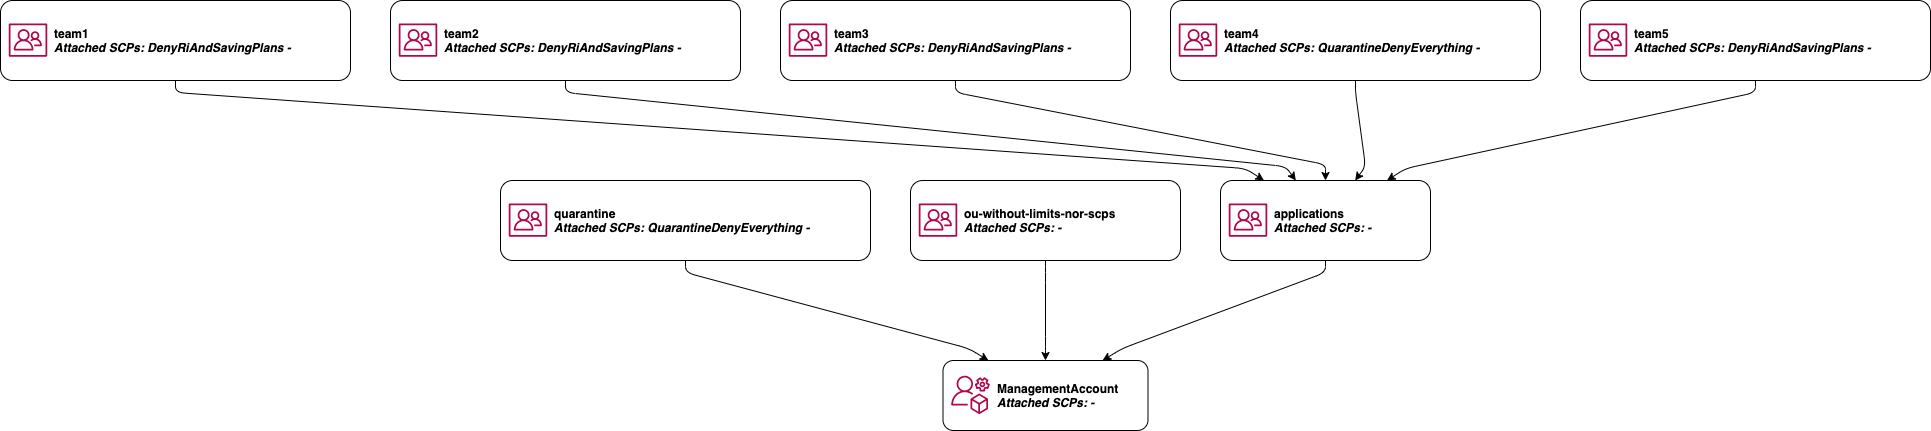

The diagram above was exported from draw.io. Its source (the exported page's mxGraphModel, read from the mxfile embedded in the PNG):
<mxGraphModel dx="2086" dy="1652" grid="1" gridSize="10" guides="1" tooltips="1" connect="1" arrows="1" fold="1" page="1" pageScale="1" pageWidth="827" pageHeight="1169" math="0" shadow="0">
  <root>
    <mxCell id="0" />
    <mxCell id="1" parent="0" />
    <UserObject label="%ou%&lt;br&gt;&lt;i style=&quot;color: black&quot;&gt; Attached SCPs: %scps% - &lt;/i&gt;&lt;br&gt;" ou="ManagementAccount" scps="" placeholders="1" id="KZBpzrxAKMDSdaaJrODG-69">
      <mxCell style="label;image=https://raw.githubusercontent.com/daknhh/aws-orgtool/68de9477ed0fa9ac3dda1beea938b7453d44480e/static/AWS-Organizations_Management-Account.svg;whiteSpace=wrap;html=1;rounded=1;fillColor=#fff;strokeColor=#000;" vertex="1" parent="1">
        <mxGeometry x="1472.5" y="380" width="205" height="70" as="geometry" />
      </mxCell>
    </UserObject>
    <UserObject label="%ou%&lt;br&gt;&lt;i style=&quot;color: black&quot;&gt; Attached SCPs: %scps% - &lt;/i&gt;&lt;br&gt;" ou="quarantine" scps="QuarantineDenyEverything" placeholders="1" id="KZBpzrxAKMDSdaaJrODG-70">
      <mxCell style="label;image=https://raw.githubusercontent.com/daknhh/aws-orgtool/68de9477ed0fa9ac3dda1beea938b7453d44480e/static/AWS-Organizations_Organizational-Unit.svg;whiteSpace=wrap;html=1;rounded=1;fillColor=#fff;strokeColor=#000;" vertex="1" parent="1">
        <mxGeometry x="1030" y="200" width="370" height="80" as="geometry" />
      </mxCell>
    </UserObject>
    <UserObject label="%ou%&lt;br&gt;&lt;i style=&quot;color: black&quot;&gt; Attached SCPs: %scps% - &lt;/i&gt;&lt;br&gt;" ou="ou-without-limits-nor-scps" scps="" placeholders="1" id="KZBpzrxAKMDSdaaJrODG-71">
      <mxCell style="label;image=https://raw.githubusercontent.com/daknhh/aws-orgtool/68de9477ed0fa9ac3dda1beea938b7453d44480e/static/AWS-Organizations_Organizational-Unit.svg;whiteSpace=wrap;html=1;rounded=1;fillColor=#fff;strokeColor=#000;" vertex="1" parent="1">
        <mxGeometry x="1440" y="200" width="270" height="80" as="geometry" />
      </mxCell>
    </UserObject>
    <UserObject label="%ou%&lt;br&gt;&lt;i style=&quot;color: black&quot;&gt; Attached SCPs: %scps% - &lt;/i&gt;&lt;br&gt;" ou="applications" scps="" placeholders="1" id="KZBpzrxAKMDSdaaJrODG-72">
      <mxCell style="label;image=https://raw.githubusercontent.com/daknhh/aws-orgtool/68de9477ed0fa9ac3dda1beea938b7453d44480e/static/AWS-Organizations_Organizational-Unit.svg;whiteSpace=wrap;html=1;rounded=1;fillColor=#fff;strokeColor=#000;" vertex="1" parent="1">
        <mxGeometry x="1750" y="200" width="210" height="80" as="geometry" />
      </mxCell>
    </UserObject>
    <UserObject label="%ou%&lt;br&gt;&lt;i style=&quot;color: black&quot;&gt; Attached SCPs: %scps% - &lt;/i&gt;&lt;br&gt;" ou="team1" scps="DenyRiAndSavingPlans" placeholders="1" id="KZBpzrxAKMDSdaaJrODG-73">
      <mxCell style="label;image=https://raw.githubusercontent.com/daknhh/aws-orgtool/68de9477ed0fa9ac3dda1beea938b7453d44480e/static/AWS-Organizations_Organizational-Unit.svg;whiteSpace=wrap;html=1;rounded=1;fillColor=#fff;strokeColor=#000;" vertex="1" parent="1">
        <mxGeometry x="530" y="20" width="350" height="80" as="geometry" />
      </mxCell>
    </UserObject>
    <UserObject label="%ou%&lt;br&gt;&lt;i style=&quot;color: black&quot;&gt; Attached SCPs: %scps% - &lt;/i&gt;&lt;br&gt;" ou="team2" scps="DenyRiAndSavingPlans" placeholders="1" id="KZBpzrxAKMDSdaaJrODG-74">
      <mxCell style="label;image=https://raw.githubusercontent.com/daknhh/aws-orgtool/68de9477ed0fa9ac3dda1beea938b7453d44480e/static/AWS-Organizations_Organizational-Unit.svg;whiteSpace=wrap;html=1;rounded=1;fillColor=#fff;strokeColor=#000;" vertex="1" parent="1">
        <mxGeometry x="920" y="20" width="350" height="80" as="geometry" />
      </mxCell>
    </UserObject>
    <UserObject label="%ou%&lt;br&gt;&lt;i style=&quot;color: black&quot;&gt; Attached SCPs: %scps% - &lt;/i&gt;&lt;br&gt;" ou="team3" scps="DenyRiAndSavingPlans" placeholders="1" id="KZBpzrxAKMDSdaaJrODG-75">
      <mxCell style="label;image=https://raw.githubusercontent.com/daknhh/aws-orgtool/68de9477ed0fa9ac3dda1beea938b7453d44480e/static/AWS-Organizations_Organizational-Unit.svg;whiteSpace=wrap;html=1;rounded=1;fillColor=#fff;strokeColor=#000;" vertex="1" parent="1">
        <mxGeometry x="1310" y="20" width="350" height="80" as="geometry" />
      </mxCell>
    </UserObject>
    <UserObject label="%ou%&lt;br&gt;&lt;i style=&quot;color: black&quot;&gt; Attached SCPs: %scps% - &lt;/i&gt;&lt;br&gt;" ou="team4" scps="QuarantineDenyEverything" placeholders="1" id="KZBpzrxAKMDSdaaJrODG-76">
      <mxCell style="label;image=https://raw.githubusercontent.com/daknhh/aws-orgtool/68de9477ed0fa9ac3dda1beea938b7453d44480e/static/AWS-Organizations_Organizational-Unit.svg;whiteSpace=wrap;html=1;rounded=1;fillColor=#fff;strokeColor=#000;" vertex="1" parent="1">
        <mxGeometry x="1700" y="20" width="370" height="80" as="geometry" />
      </mxCell>
    </UserObject>
    <UserObject label="%ou%&lt;br&gt;&lt;i style=&quot;color: black&quot;&gt; Attached SCPs: %scps% - &lt;/i&gt;&lt;br&gt;" ou="team5" scps="DenyRiAndSavingPlans" placeholders="1" id="KZBpzrxAKMDSdaaJrODG-77">
      <mxCell style="label;image=https://raw.githubusercontent.com/daknhh/aws-orgtool/68de9477ed0fa9ac3dda1beea938b7453d44480e/static/AWS-Organizations_Organizational-Unit.svg;whiteSpace=wrap;html=1;rounded=1;fillColor=#fff;strokeColor=#000;" vertex="1" parent="1">
        <mxGeometry x="2110" y="20" width="350" height="80" as="geometry" />
      </mxCell>
    </UserObject>
    <mxCell id="KZBpzrxAKMDSdaaJrODG-78" value="" style="curved=0;fontSize=11;" edge="1" parent="1" source="KZBpzrxAKMDSdaaJrODG-70" target="KZBpzrxAKMDSdaaJrODG-69">
      <mxGeometry relative="1" as="geometry">
        <Array as="points">
          <mxPoint x="1215" y="292" />
          <mxPoint x="1498.3333333333335" y="368" />
        </Array>
      </mxGeometry>
    </mxCell>
    <mxCell id="KZBpzrxAKMDSdaaJrODG-79" value="" style="curved=0;fontSize=11;" edge="1" parent="1" source="KZBpzrxAKMDSdaaJrODG-71" target="KZBpzrxAKMDSdaaJrODG-69">
      <mxGeometry relative="1" as="geometry">
        <Array as="points">
          <mxPoint x="1575" y="292" />
          <mxPoint x="1575" y="366" />
        </Array>
      </mxGeometry>
    </mxCell>
    <mxCell id="KZBpzrxAKMDSdaaJrODG-80" value="" style="curved=0;fontSize=11;" edge="1" parent="1" source="KZBpzrxAKMDSdaaJrODG-72" target="KZBpzrxAKMDSdaaJrODG-69">
      <mxGeometry relative="1" as="geometry">
        <Array as="points">
          <mxPoint x="1855" y="292" />
          <mxPoint x="1651.6666666666667" y="368" />
        </Array>
      </mxGeometry>
    </mxCell>
    <mxCell id="KZBpzrxAKMDSdaaJrODG-81" value="" style="curved=0;fontSize=11;" edge="1" parent="1" source="KZBpzrxAKMDSdaaJrODG-73" target="KZBpzrxAKMDSdaaJrODG-72">
      <mxGeometry relative="1" as="geometry">
        <Array as="points">
          <mxPoint x="705" y="112" />
          <mxPoint x="1775" y="188" />
        </Array>
      </mxGeometry>
    </mxCell>
    <mxCell id="KZBpzrxAKMDSdaaJrODG-82" value="" style="curved=0;fontSize=11;" edge="1" parent="1" source="KZBpzrxAKMDSdaaJrODG-74" target="KZBpzrxAKMDSdaaJrODG-72">
      <mxGeometry relative="1" as="geometry">
        <Array as="points">
          <mxPoint x="1095" y="112" />
          <mxPoint x="1815" y="186" />
        </Array>
      </mxGeometry>
    </mxCell>
    <mxCell id="KZBpzrxAKMDSdaaJrODG-83" value="" style="curved=0;fontSize=11;" edge="1" parent="1" source="KZBpzrxAKMDSdaaJrODG-75" target="KZBpzrxAKMDSdaaJrODG-72">
      <mxGeometry relative="1" as="geometry">
        <Array as="points">
          <mxPoint x="1485" y="112" />
          <mxPoint x="1855" y="184" />
        </Array>
      </mxGeometry>
    </mxCell>
    <mxCell id="KZBpzrxAKMDSdaaJrODG-84" value="" style="curved=0;fontSize=11;" edge="1" parent="1" source="KZBpzrxAKMDSdaaJrODG-76" target="KZBpzrxAKMDSdaaJrODG-72">
      <mxGeometry relative="1" as="geometry">
        <Array as="points">
          <mxPoint x="1885" y="112" />
          <mxPoint x="1895" y="186" />
        </Array>
      </mxGeometry>
    </mxCell>
    <mxCell id="KZBpzrxAKMDSdaaJrODG-85" value="" style="curved=0;fontSize=11;" edge="1" parent="1" source="KZBpzrxAKMDSdaaJrODG-77" target="KZBpzrxAKMDSdaaJrODG-72">
      <mxGeometry relative="1" as="geometry">
        <Array as="points">
          <mxPoint x="2285" y="112" />
          <mxPoint x="1935" y="188" />
        </Array>
      </mxGeometry>
    </mxCell>
  </root>
</mxGraphModel>